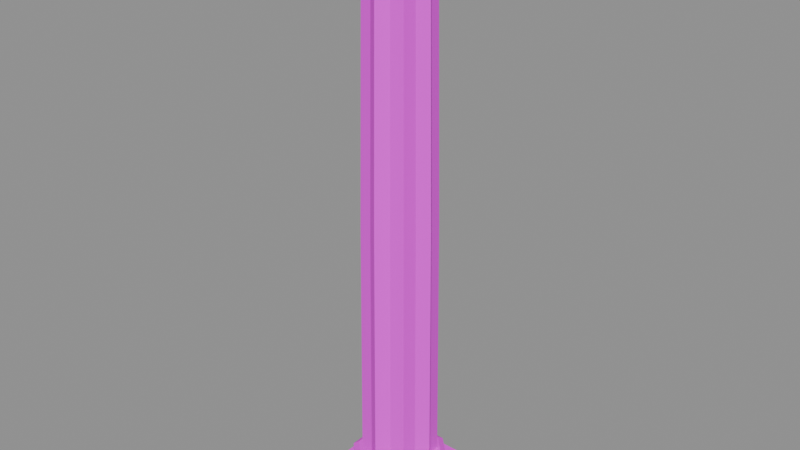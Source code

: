 # Source: building.dark_pillar.blend  (saved by Blender 5.2.45; exported with 4.5.12 LTS)
import bpy
from mathutils import Matrix  # noqa: F401  (used for matrix-valued properties, if any)

bpy.ops.wm.read_factory_settings(use_empty=True)
scene = bpy.context.scene
scene.name = 'Scene'

# ---- images (referenced by path relative to the original .blend; pixels are not part of the script)
import os
ASSET_DIR = os.environ.get("B2B_ASSET_DIR", "")  # directory of the original .blend (textures are referenced by path, not embedded)
HERE = os.path.dirname(os.path.abspath(__file__))  # packed textures are extracted next to this script under _unpacked/

def load_image(name, relpath, width, height, colorspace="sRGB"):
    """Load a texture the original file referenced (path relative to the .blend, or extracted next to this script)."""
    p = next((c for c in (os.path.join(HERE, relpath), os.path.join(ASSET_DIR, relpath)) if relpath and os.path.exists(c)), "")
    if p:
        img = bpy.data.images.load(p, check_existing=True)
        img.name = name
    else:  # same state as the original file: an image datablock whose file is absent (Cycles renders it pink)
        img = bpy.data.images.new(name, width, height)
        img.source = "FILE"
        img.filepath = "//" + (relpath or name)
    img.colorspace_settings.name = colorspace
    return img
img_palette_png = load_image('palette.png', 'palette.png', 1024, 1024, 'sRGB')

# ---- materials (node trees are filled in below, after node groups)
mat_palette = bpy.data.materials.new('palette')

# ---- material node trees
mat_palette.use_nodes = True; mat_palette.node_tree.nodes.clear()
_N = mat_palette.node_tree.nodes; _L = mat_palette.node_tree.links
n0 = _N.new('ShaderNodeBsdfPrincipled'); n0.name = 'Principled BSDF'; n0.location = (-200, 100)
n0.inputs[10].default_value = 0.005
n1 = _N.new('ShaderNodeOutputMaterial'); n1.name = 'Material Output'; n1.location = (200, 100)
n2 = _N.new('ShaderNodeTexImage'); n2.name = 'Image Texture'; n2.location = (0, 0)
n2.image = img_palette_png
n2.interpolation = 'Closest'
_L.new(n0.outputs[0], n1.inputs[0])
_L.new(n2.outputs[0], n0.inputs[0])
n1.is_active_output = True

# ---- meshes
me_building_dark_pillar = bpy.data.meshes.new('building.dark_pillar')
me_building_dark_pillar.from_pydata([(-0.3, 0.3, 0.0), (0.3, 0.3, 0.0), (0.3, -0.3, 0.0), (-0.3, -0.3, 0.0), (-0.3, 0.3, 0.1), (0.3, 0.3, 0.1), (0.3, -0.3, 0.1), (-0.3, -0.3, 0.1), (0.231, -0.09567, 0.1), (0.09567, -0.231, 0.1), (-0.09567, -0.231, 0.1), (-0.231, -0.09567, 0.1), (-0.231, 0.09567, 0.1), (-0.09567, 0.231, 0.1), (0.09567, 0.231, 0.1), (0.231, 0.09567, 0.1), (0.231, -0.09567, 0.2), (0.09567, -0.231, 0.2), (-0.09567, -0.231, 0.2), (-0.231, -0.09567, 0.2), (-0.231, 0.09567, 0.2), (-0.09567, 0.231, 0.2), (0.09567, 0.231, 0.2), (0.231, 0.09567, 0.2), (0.2033, -0.08419, 0.22), (0.08419, -0.2033, 0.22), (-0.08419, -0.2033, 0.22), (-0.2033, -0.08419, 0.22), (-0.2033, 0.08419, 0.22), (-0.08419, 0.2033, 0.22), (0.08419, 0.2033, 0.22), (0.2033, 0.08419, 0.22), (0.19, 0.0, 0.22), (0.1475, -0.06108, 0.22), (0.1344, -0.1344, 0.22), (0.06108, -0.1475, 0.22), (1.163e-17, -0.19, 0.22), (-0.06108, -0.1475, 0.22), (-0.1344, -0.1344, 0.22), (-0.1475, -0.06108, 0.22), (-0.19, -2.327e-17, 0.22), (-0.1475, 0.06108, 0.22), (-0.1344, 0.1344, 0.22), (-0.06108, 0.1475, 0.22), (-3.49e-17, 0.19, 0.22), (0.06108, 0.1475, 0.22), (0.1344, 0.1344, 0.22), (0.1475, 0.06108, 0.22), (0.18, 0.0, 1.5), (0.1397, -0.05786, 1.5), (0.1273, -0.1273, 1.5), (0.05786, -0.1397, 1.5), (1.102e-17, -0.18, 1.5), (-0.05786, -0.1397, 1.5), (-0.1273, -0.1273, 1.5), (-0.1397, -0.05786, 1.5), (-0.18, -2.204e-17, 1.5), (-0.1397, 0.05786, 1.5), (-0.1273, 0.1273, 1.5), (-0.05786, 0.1397, 1.5), (-3.307e-17, 0.18, 1.5), (0.05786, 0.1397, 1.5), (0.1273, 0.1273, 1.5), (0.1397, 0.05786, 1.5), (0.16, 0.0, 2.7), (0.1242, -0.05143, 2.7), (0.1131, -0.1131, 2.7), (0.05143, -0.1242, 2.7), (9.797e-18, -0.16, 2.7), (-0.05143, -0.1242, 2.7), (-0.1131, -0.1131, 2.7), (-0.1242, -0.05143, 2.7), (-0.16, -1.959e-17, 2.7), (-0.1242, 0.05143, 2.7), (-0.1131, 0.1131, 2.7), (-0.05143, 0.1242, 2.7), (-2.939e-17, 0.16, 2.7), (0.05143, 0.1242, 2.7), (0.1131, 0.1131, 2.7), (0.1242, 0.05143, 2.7), (0.175, 0.0, 2.68), (0.1617, -0.06697, 2.68), (0.1237, -0.1237, 2.68), (0.06697, -0.1617, 2.68), (1.072e-17, -0.175, 2.68), (-0.06697, -0.1617, 2.68), (-0.1237, -0.1237, 2.68), (-0.1617, -0.06697, 2.68), (-0.175, -2.143e-17, 2.68), (-0.1617, 0.06697, 2.68), (-0.1237, 0.1237, 2.68), (-0.06697, 0.1617, 2.68), (-3.215e-17, 0.175, 2.68), (0.06697, 0.1617, 2.68), (0.1237, 0.1237, 2.68), (0.1617, 0.06697, 2.68), (0.175, 0.0, 2.74), (0.1617, -0.06697, 2.74), (0.1237, -0.1237, 2.74), (0.06697, -0.1617, 2.74), (1.072e-17, -0.175, 2.74), (-0.06697, -0.1617, 2.74), (-0.1237, -0.1237, 2.74), (-0.1617, -0.06697, 2.74), (-0.175, -2.143e-17, 2.74), (-0.1617, 0.06697, 2.74), (-0.1237, 0.1237, 2.74), (-0.06697, 0.1617, 2.74), (-3.215e-17, 0.175, 2.74), (0.06697, 0.1617, 2.74), (0.1237, 0.1237, 2.74), (0.1617, 0.06697, 2.74), (0.1571, -0.06506, 2.74), (0.06506, -0.1571, 2.74), (-0.06506, -0.1571, 2.74), (-0.1571, -0.06506, 2.74), (-0.1571, 0.06506, 2.74), (-0.06506, 0.1571, 2.74), (0.06506, 0.1571, 2.74), (0.1571, 0.06506, 2.74), (0.2125, -0.08802, 2.86), (0.08802, -0.2125, 2.86), (-0.08802, -0.2125, 2.86), (-0.2125, -0.08802, 2.86), (-0.2125, 0.08802, 2.86), (-0.08802, 0.2125, 2.86), (0.08802, 0.2125, 2.86), (0.2125, 0.08802, 2.86), (0.2494, -0.1033, 2.9), (0.1033, -0.2494, 2.9), (-0.1033, -0.2494, 2.9), (-0.2494, -0.1033, 2.9), (-0.2494, 0.1033, 2.9), (-0.1033, 0.2494, 2.9), (0.1033, 0.2494, 2.9), (0.2494, 0.1033, 2.9), (0.2494, -0.1033, 2.94), (0.1033, -0.2494, 2.94), (-0.1033, -0.2494, 2.94), (-0.2494, -0.1033, 2.94), (-0.2494, 0.1033, 2.94), (-0.1033, 0.2494, 2.94), (0.1033, 0.2494, 2.94), (0.2494, 0.1033, 2.94), (-0.29, 0.29, 2.94), (0.29, 0.29, 2.94), (0.29, -0.29, 2.94), (-0.29, -0.29, 2.94), (-0.29, 0.29, 3.0), (0.29, 0.29, 3.0), (0.29, -0.29, 3.0), (-0.29, -0.29, 3.0)], [], [(0, 4, 5, 1), (1, 5, 6, 2), (2, 6, 7, 3), (3, 7, 4, 0), (3, 0, 1, 2), (4, 7, 6, 5), (8, 16, 17, 9), (9, 17, 18, 10), (10, 18, 19, 11), (11, 19, 20, 12), (12, 20, 21, 13), (13, 21, 22, 14), (14, 22, 23, 15), (15, 23, 16, 8), (16, 24, 25, 17), (17, 25, 26, 18), (18, 26, 27, 19), (19, 27, 28, 20), (20, 28, 29, 21), (21, 29, 30, 22), (22, 30, 31, 23), (23, 31, 24, 16), (15, 8, 9, 10, 11, 12, 13, 14), (24, 31, 30, 29, 28, 27, 26, 25), (32, 48, 49, 33), (33, 49, 50, 34), (34, 50, 51, 35), (35, 51, 52, 36), (36, 52, 53, 37), (37, 53, 54, 38), (38, 54, 55, 39), (39, 55, 56, 40), (40, 56, 57, 41), (41, 57, 58, 42), (42, 58, 59, 43), (43, 59, 60, 44), (44, 60, 61, 45), (45, 61, 62, 46), (46, 62, 63, 47), (47, 63, 48, 32), (48, 64, 65, 49), (49, 65, 66, 50), (50, 66, 67, 51), (51, 67, 68, 52), (52, 68, 69, 53), (53, 69, 70, 54), (54, 70, 71, 55), (55, 71, 72, 56), (56, 72, 73, 57), (57, 73, 74, 58), (58, 74, 75, 59), (59, 75, 76, 60), (60, 76, 77, 61), (61, 77, 78, 62), (62, 78, 79, 63), (63, 79, 64, 48), (47, 32, 33, 34, 35, 36, 37, 38, 39, 40, 41, 42, 43, 44, 45, 46), (64, 79, 78, 77, 76, 75, 74, 73, 72, 71, 70, 69, 68, 67, 66, 65), (80, 96, 97, 81), (81, 97, 98, 82), (82, 98, 99, 83), (83, 99, 100, 84), (84, 100, 101, 85), (85, 101, 102, 86), (86, 102, 103, 87), (87, 103, 104, 88), (88, 104, 105, 89), (89, 105, 106, 90), (90, 106, 107, 91), (91, 107, 108, 92), (92, 108, 109, 93), (93, 109, 110, 94), (94, 110, 111, 95), (95, 111, 96, 80), (95, 80, 81, 82, 83, 84, 85, 86, 87, 88, 89, 90, 91, 92, 93, 94), (96, 111, 110, 109, 108, 107, 106, 105, 104, 103, 102, 101, 100, 99, 98, 97), (112, 120, 121, 113), (113, 121, 122, 114), (114, 122, 123, 115), (115, 123, 124, 116), (116, 124, 125, 117), (117, 125, 126, 118), (118, 126, 127, 119), (119, 127, 120, 112), (120, 128, 129, 121), (121, 129, 130, 122), (122, 130, 131, 123), (123, 131, 132, 124), (124, 132, 133, 125), (125, 133, 134, 126), (126, 134, 135, 127), (127, 135, 128, 120), (128, 136, 137, 129), (129, 137, 138, 130), (130, 138, 139, 131), (131, 139, 140, 132), (132, 140, 141, 133), (133, 141, 142, 134), (134, 142, 143, 135), (135, 143, 136, 128), (119, 112, 113, 114, 115, 116, 117, 118), (136, 143, 142, 141, 140, 139, 138, 137), (144, 148, 149, 145), (145, 149, 150, 146), (146, 150, 151, 147), (147, 151, 148, 144), (147, 144, 145, 146), (148, 151, 150, 149)])
_uv = me_building_dark_pillar.uv_layers.new(name='UVMap')
_uv.uv.foreach_set('vector', [0.6875, 0.05556, 0.6875, 0.05556, 0.6875, 0.05556, 0.6875, 0.05556, 0.6875, 0.05556, 0.6875, 0.05556, 0.6875, 0.05556, 0.6875, 0.05556, 0.6875, 0.05556, 0.6875, 0.05556, 0.6875, 0.05556, 0.6875, 0.05556, 0.6875, 0.05556, 0.6875, 0.05556, 0.6875, 0.05556, 0.6875, 0.05556, 0.6875, 0.05556, 0.6875, 0.05556, 0.6875, 0.05556, 0.6875, 0.05556, 0.6875, 0.05556, 0.6875, 0.05556, 0.6875, 0.05556, 0.6875, 0.05556, 0.8125, 0.05556, 0.8125, 0.05556, 0.8125, 0.05556, 0.8125, 0.05556, 0.8125, 0.05556, 0.8125, 0.05556, 0.8125, 0.05556, 0.8125, 0.05556, 0.8125, 0.05556, 0.8125, 0.05556, 0.8125, 0.05556, 0.8125, 0.05556, 0.8125, 0.05556, 0.8125, 0.05556, 0.8125, 0.05556, 0.8125, 0.05556, 0.8125, 0.05556, 0.8125, 0.05556, 0.8125, 0.05556, 0.8125, 0.05556, 0.8125, 0.05556, 0.8125, 0.05556, 0.8125, 0.05556, 0.8125, 0.05556, 0.8125, 0.05556, 0.8125, 0.05556, 0.8125, 0.05556, 0.8125, 0.05556, 0.8125, 0.05556, 0.8125, 0.05556, 0.8125, 0.05556, 0.8125, 0.05556, 0.8125, 0.05556, 0.8125, 0.05556, 0.8125, 0.05556, 0.8125, 0.05556, 0.8125, 0.05556, 0.8125, 0.05556, 0.8125, 0.05556, 0.8125, 0.05556, 0.8125, 0.05556, 0.8125, 0.05556, 0.8125, 0.05556, 0.8125, 0.05556, 0.8125, 0.05556, 0.8125, 0.05556, 0.8125, 0.05556, 0.8125, 0.05556, 0.8125, 0.05556, 0.8125, 0.05556, 0.8125, 0.05556, 0.8125, 0.05556, 0.8125, 0.05556, 0.8125, 0.05556, 0.8125, 0.05556, 0.8125, 0.05556, 0.8125, 0.05556, 0.8125, 0.05556, 0.8125, 0.05556, 0.8125, 0.05556, 0.8125, 0.05556, 0.8125, 0.05556, 0.8125, 0.05556, 0.8125, 0.05556, 0.8125, 0.05556, 0.8125, 0.05556, 0.8125, 0.05556, 0.8125, 0.05556, 0.8125, 0.05556, 0.8125, 0.05556, 0.8125, 0.05556, 0.8125, 0.05556, 0.8125, 0.05556, 0.8125, 0.05556, 0.8125, 0.05556, 0.8125, 0.05556, 0.8125, 0.05556, 0.8125, 0.05556, 0.8125, 0.05556, 0.8125, 0.05556, 0.8125, 0.05556, 0.8125, 0.05556, 0.8125, 0.05556, 0.8125, 0.05556, 0.8125, 0.05556, 0.8125, 0.05556, 0.8125, 0.05556, 0.8125, 0.05556, 0.8125, 0.05556, 0.8125, 0.05556, 0.8125, 0.05556, 0.8125, 0.05556, 0.8125, 0.05556, 0.8125, 0.05556, 0.8125, 0.05556, 0.8125, 0.05556, 0.8125, 0.05556, 0.8125, 0.05556, 0.8125, 0.05556, 0.8125, 0.05556, 0.8125, 0.05556, 0.8125, 0.05556, 0.8125, 0.05556, 0.8125, 0.05556, 0.8125, 0.05556, 0.8125, 0.05556, 0.8125, 0.05556, 0.8125, 0.05556, 0.8125, 0.05556, 0.8125, 0.05556, 0.8125, 0.05556, 0.8125, 0.05556, 0.8125, 0.05556, 0.8125, 0.05556, 0.8125, 0.05556, 0.8125, 0.05556, 0.8125, 0.05556, 0.8125, 0.05556, 0.8125, 0.05556, 0.8125, 0.05556, 0.8125, 0.05556, 0.8125, 0.05556, 0.8125, 0.05556, 0.8125, 0.05556, 0.8125, 0.05556, 0.8125, 0.05556, 0.8125, 0.05556, 0.8125, 0.05556, 0.8125, 0.05556, 0.8125, 0.05556, 0.8125, 0.05556, 0.8125, 0.05556, 0.8125, 0.05556, 0.8125, 0.05556, 0.8125, 0.05556, 0.8125, 0.05556, 0.8125, 0.05556, 0.8125, 0.05556, 0.8125, 0.05556, 0.8125, 0.05556, 0.8125, 0.05556, 0.8125, 0.05556, 0.8125, 0.05556, 0.8125, 0.05556, 0.8125, 0.05556, 0.8125, 0.05556, 0.8125, 0.05556, 0.8125, 0.05556, 0.8125, 0.05556, 0.8125, 0.05556, 0.8125, 0.05556, 0.8125, 0.05556, 0.8125, 0.05556, 0.8125, 0.05556, 0.8125, 0.05556, 0.8125, 0.05556, 0.8125, 0.05556, 0.8125, 0.05556, 0.8125, 0.05556, 0.8125, 0.05556, 0.8125, 0.05556, 0.8125, 0.05556, 0.8125, 0.05556, 0.8125, 0.05556, 0.8125, 0.05556, 0.8125, 0.05556, 0.8125, 0.05556, 0.8125, 0.05556, 0.8125, 0.05556, 0.8125, 0.05556, 0.8125, 0.05556, 0.8125, 0.05556, 0.8125, 0.05556, 0.8125, 0.05556, 0.8125, 0.05556, 0.8125, 0.05556, 0.8125, 0.05556, 0.8125, 0.05556, 0.8125, 0.05556, 0.8125, 0.05556, 0.8125, 0.05556, 0.8125, 0.05556, 0.8125, 0.05556, 0.8125, 0.05556, 0.8125, 0.05556, 0.8125, 0.05556, 0.8125, 0.05556, 0.8125, 0.05556, 0.8125, 0.05556, 0.8125, 0.05556, 0.8125, 0.05556, 0.8125, 0.05556, 0.8125, 0.05556, 0.8125, 0.05556, 0.8125, 0.05556, 0.8125, 0.05556, 0.8125, 0.05556, 0.8125, 0.05556, 0.8125, 0.05556, 0.8125, 0.05556, 0.8125, 0.05556, 0.8125, 0.05556, 0.8125, 0.05556, 0.8125, 0.05556, 0.8125, 0.05556, 0.8125, 0.05556, 0.8125, 0.05556, 0.8125, 0.05556, 0.8125, 0.05556, 0.8125, 0.05556, 0.8125, 0.05556, 0.8125, 0.05556, 0.8125, 0.05556, 0.8125, 0.05556, 0.8125, 0.05556, 0.8125, 0.05556, 0.8125, 0.05556, 0.8125, 0.05556, 0.8125, 0.05556, 0.8125, 0.05556, 0.8125, 0.05556, 0.8125, 0.05556, 0.8125, 0.05556, 0.8125, 0.05556, 0.8125, 0.05556, 0.8125, 0.05556, 0.8125, 0.05556, 0.8125, 0.05556, 0.8125, 0.05556, 0.8125, 0.05556, 0.8125, 0.05556, 0.8125, 0.05556, 0.8125, 0.05556, 0.8125, 0.05556, 0.8125, 0.05556, 0.8125, 0.05556, 0.8125, 0.05556, 0.8125, 0.05556, 0.8125, 0.05556, 0.8125, 0.05556, 0.1875, 0.05556, 0.1875, 0.05556, 0.1875, 0.05556, 0.1875, 0.05556, 0.1875, 0.05556, 0.1875, 0.05556, 0.1875, 0.05556, 0.1875, 0.05556, 0.1875, 0.05556, 0.1875, 0.05556, 0.1875, 0.05556, 0.1875, 0.05556, 0.1875, 0.05556, 0.1875, 0.05556, 0.1875, 0.05556, 0.1875, 0.05556, 0.1875, 0.05556, 0.1875, 0.05556, 0.1875, 0.05556, 0.1875, 0.05556, 0.1875, 0.05556, 0.1875, 0.05556, 0.1875, 0.05556, 0.1875, 0.05556, 0.1875, 0.05556, 0.1875, 0.05556, 0.1875, 0.05556, 0.1875, 0.05556, 0.1875, 0.05556, 0.1875, 0.05556, 0.1875, 0.05556, 0.1875, 0.05556, 0.1875, 0.05556, 0.1875, 0.05556, 0.1875, 0.05556, 0.1875, 0.05556, 0.1875, 0.05556, 0.1875, 0.05556, 0.1875, 0.05556, 0.1875, 0.05556, 0.1875, 0.05556, 0.1875, 0.05556, 0.1875, 0.05556, 0.1875, 0.05556, 0.1875, 0.05556, 0.1875, 0.05556, 0.1875, 0.05556, 0.1875, 0.05556, 0.1875, 0.05556, 0.1875, 0.05556, 0.1875, 0.05556, 0.1875, 0.05556, 0.1875, 0.05556, 0.1875, 0.05556, 0.1875, 0.05556, 0.1875, 0.05556, 0.1875, 0.05556, 0.1875, 0.05556, 0.1875, 0.05556, 0.1875, 0.05556, 0.1875, 0.05556, 0.1875, 0.05556, 0.1875, 0.05556, 0.1875, 0.05556, 0.1875, 0.05556, 0.1875, 0.05556, 0.1875, 0.05556, 0.1875, 0.05556, 0.1875, 0.05556, 0.1875, 0.05556, 0.1875, 0.05556, 0.1875, 0.05556, 0.1875, 0.05556, 0.1875, 0.05556, 0.1875, 0.05556, 0.1875, 0.05556, 0.1875, 0.05556, 0.1875, 0.05556, 0.1875, 0.05556, 0.1875, 0.05556, 0.1875, 0.05556, 0.1875, 0.05556, 0.1875, 0.05556, 0.1875, 0.05556, 0.1875, 0.05556, 0.1875, 0.05556, 0.1875, 0.05556, 0.1875, 0.05556, 0.1875, 0.05556, 0.1875, 0.05556, 0.1875, 0.05556, 0.1875, 0.05556, 0.1875, 0.05556, 0.1875, 0.05556, 0.1875, 0.05556, 0.1875, 0.05556, 0.8125, 0.05556, 0.8125, 0.05556, 0.8125, 0.05556, 0.8125, 0.05556, 0.8125, 0.05556, 0.8125, 0.05556, 0.8125, 0.05556, 0.8125, 0.05556, 0.8125, 0.05556, 0.8125, 0.05556, 0.8125, 0.05556, 0.8125, 0.05556, 0.8125, 0.05556, 0.8125, 0.05556, 0.8125, 0.05556, 0.8125, 0.05556, 0.8125, 0.05556, 0.8125, 0.05556, 0.8125, 0.05556, 0.8125, 0.05556, 0.8125, 0.05556, 0.8125, 0.05556, 0.8125, 0.05556, 0.8125, 0.05556, 0.8125, 0.05556, 0.8125, 0.05556, 0.8125, 0.05556, 0.8125, 0.05556, 0.8125, 0.05556, 0.8125, 0.05556, 0.8125, 0.05556, 0.8125, 0.05556, 0.8125, 0.05556, 0.8125, 0.05556, 0.8125, 0.05556, 0.8125, 0.05556, 0.8125, 0.05556, 0.8125, 0.05556, 0.8125, 0.05556, 0.8125, 0.05556, 0.8125, 0.05556, 0.8125, 0.05556, 0.8125, 0.05556, 0.8125, 0.05556, 0.8125, 0.05556, 0.8125, 0.05556, 0.8125, 0.05556, 0.8125, 0.05556, 0.8125, 0.05556, 0.8125, 0.05556, 0.8125, 0.05556, 0.8125, 0.05556, 0.8125, 0.05556, 0.8125, 0.05556, 0.8125, 0.05556, 0.8125, 0.05556, 0.8125, 0.05556, 0.8125, 0.05556, 0.8125, 0.05556, 0.8125, 0.05556, 0.8125, 0.05556, 0.8125, 0.05556, 0.8125, 0.05556, 0.8125, 0.05556, 0.8125, 0.05556, 0.8125, 0.05556, 0.8125, 0.05556, 0.8125, 0.05556, 0.8125, 0.05556, 0.8125, 0.05556, 0.8125, 0.05556, 0.8125, 0.05556, 0.8125, 0.05556, 0.8125, 0.05556, 0.8125, 0.05556, 0.8125, 0.05556, 0.8125, 0.05556, 0.8125, 0.05556, 0.8125, 0.05556, 0.8125, 0.05556, 0.8125, 0.05556, 0.8125, 0.05556, 0.8125, 0.05556, 0.8125, 0.05556, 0.8125, 0.05556, 0.8125, 0.05556, 0.8125, 0.05556, 0.8125, 0.05556, 0.8125, 0.05556, 0.8125, 0.05556, 0.8125, 0.05556, 0.8125, 0.05556, 0.8125, 0.05556, 0.8125, 0.05556, 0.8125, 0.05556, 0.8125, 0.05556, 0.8125, 0.05556, 0.8125, 0.05556, 0.8125, 0.05556, 0.8125, 0.05556, 0.8125, 0.05556, 0.8125, 0.05556, 0.8125, 0.05556, 0.8125, 0.05556, 0.8125, 0.05556, 0.8125, 0.05556, 0.8125, 0.05556, 0.8125, 0.05556, 0.8125, 0.05556, 0.8125, 0.05556, 0.8125, 0.05556, 0.8125, 0.05556, 0.6875, 0.05556, 0.6875, 0.05556, 0.6875, 0.05556, 0.6875, 0.05556, 0.6875, 0.05556, 0.6875, 0.05556, 0.6875, 0.05556, 0.6875, 0.05556, 0.6875, 0.05556, 0.6875, 0.05556, 0.6875, 0.05556, 0.6875, 0.05556, 0.6875, 0.05556, 0.6875, 0.05556, 0.6875, 0.05556, 0.6875, 0.05556, 0.6875, 0.05556, 0.6875, 0.05556, 0.6875, 0.05556, 0.6875, 0.05556, 0.6875, 0.05556, 0.6875, 0.05556, 0.6875, 0.05556, 0.6875, 0.05556])
me_building_dark_pillar.materials.append(mat_palette)
me_building_dark_pillar.update()

# ---- objects
ob_building_dark_pillar = bpy.data.objects.new('building.dark_pillar', me_building_dark_pillar)

# ---- transforms, parenting, visibility, modifiers, constraints
ob_building_dark_pillar.location = (0.0, 0.0, 0.0)

# ---- collection membership
scene.collection.objects.link(ob_building_dark_pillar)

# ---- scene / render settings (as saved in the file)
scene.frame_start = 1; scene.frame_end = 250; scene.frame_set(1)
scene.render.engine = 'BLENDER_EEVEE_NEXT'
scene.render.bake_bias = 0.0
scene.render.bake_samples = 0
scene.render.compositor_device = 'GPU'
scene.eevee.use_volume_custom_range = False
scene.eevee.fast_gi_thickness_near = 0.1
scene.eevee.fast_gi_thickness_far = 0.0
scene.eevee.ray_tracing_options.screen_trace_thickness = 0.1
bpy.context.view_layer.update()

# ---- added for rendering (the .blend has no active camera and no usable light): camera, sun + grey world if the file has none
cam_auto = bpy.data.cameras.new('AutoCamera')
cam_auto.lens = 50.0
cam_auto.sensor_width = 36.0
cam_auto.clip_end = 1000.0
ob_auto_camera = bpy.data.objects.new('AutoCamera', cam_auto)
scene.collection.objects.link(ob_auto_camera)
ob_auto_camera.location = (2.88456, -3.46148, 3.80765)
ob_auto_camera.rotation_euler = (1.09748, -7.21219e-08, 0.694738)
scene.camera = ob_auto_camera
light_auto_sun = bpy.data.lights.new('AutoSun', 'SUN')
light_auto_sun.energy = 3.0
light_auto_sun.angle = 0.0523599
ob_auto_sun = bpy.data.objects.new('AutoSun', light_auto_sun)
scene.collection.objects.link(ob_auto_sun)
ob_auto_sun.rotation_euler = (0.872665, 0.174533, 0.523599)
if scene.world is None:
    world_auto = bpy.data.worlds.new('AutoWorld')
    world_auto.color = (0.3, 0.3, 0.3)
    scene.world = world_auto
bpy.context.view_layer.update()
